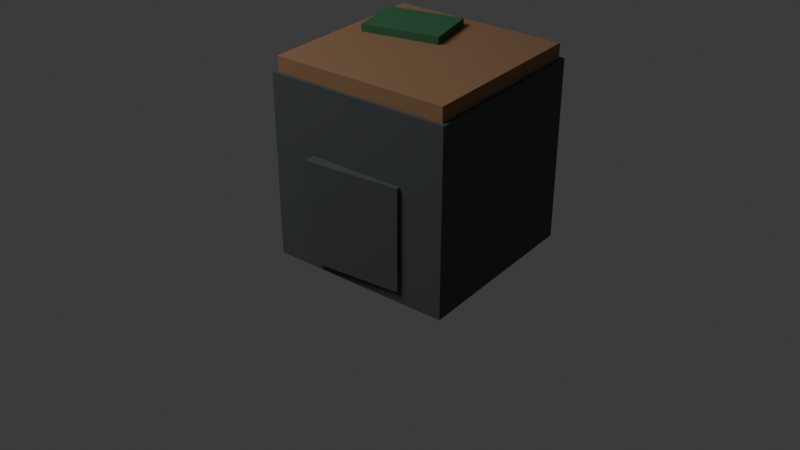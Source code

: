 # Source: df_cliff_side_a.blend  (saved by Blender 5.1.30; exported with 4.5.12 LTS)
import bpy
from mathutils import Matrix  # noqa: F401  (used for matrix-valued properties, if any)

bpy.ops.wm.read_factory_settings(use_empty=True)
scene = bpy.context.scene
scene.name = 'Scene'

# ---- collections
col_collection = bpy.data.collections.new('Collection'); scene.collection.children.link(col_collection)

# ---- materials (node trees are filled in below, after node groups)
mat_dark_rock = bpy.data.materials.new('dark_rock')
mat_dark_rock.diffuse_color = (0.08, 0.09, 0.09, 1.0)
mat_muddy_dirt = bpy.data.materials.new('muddy_dirt')
mat_muddy_dirt.diffuse_color = (0.32, 0.18, 0.09, 1.0)
mat_dark_moss = bpy.data.materials.new('dark_moss')
mat_dark_moss.diffuse_color = (0.04, 0.16, 0.07, 1.0)

# ---- material node trees
mat_dark_rock.use_nodes = True; mat_dark_rock.node_tree.nodes.clear()
_N = mat_dark_rock.node_tree.nodes; _L = mat_dark_rock.node_tree.links
n0 = _N.new('ShaderNodeBsdfPrincipled'); n0.name = 'Principled BSDF'; n0.location = (-200, 100)
n0.inputs[0].default_value = (0.08, 0.09, 0.09, 1.0)
n0.inputs[2].default_value = 0.92
n1 = _N.new('ShaderNodeOutputMaterial'); n1.name = 'Material Output'; n1.location = (200, 100)
_L.new(n0.outputs[0], n1.inputs[0])
n1.is_active_output = True
mat_muddy_dirt.use_nodes = True; mat_muddy_dirt.node_tree.nodes.clear()
_N = mat_muddy_dirt.node_tree.nodes; _L = mat_muddy_dirt.node_tree.links
n0 = _N.new('ShaderNodeBsdfPrincipled'); n0.name = 'Principled BSDF'; n0.location = (-200, 100)
n0.inputs[0].default_value = (0.32, 0.18, 0.09, 1.0)
n0.inputs[2].default_value = 0.92
n1 = _N.new('ShaderNodeOutputMaterial'); n1.name = 'Material Output'; n1.location = (200, 100)
_L.new(n0.outputs[0], n1.inputs[0])
n1.is_active_output = True
mat_dark_moss.use_nodes = True; mat_dark_moss.node_tree.nodes.clear()
_N = mat_dark_moss.node_tree.nodes; _L = mat_dark_moss.node_tree.links
n0 = _N.new('ShaderNodeBsdfPrincipled'); n0.name = 'Principled BSDF'; n0.location = (-200, 100)
n0.inputs[0].default_value = (0.04, 0.16, 0.07, 1.0)
n0.inputs[2].default_value = 0.92
n1 = _N.new('ShaderNodeOutputMaterial'); n1.name = 'Material Output'; n1.location = (200, 100)
_L.new(n0.outputs[0], n1.inputs[0])
n1.is_active_output = True

# ---- world
world_world = bpy.data.worlds.new('World'); scene.world = world_world
world_world.use_nodes = True; world_world.node_tree.nodes.clear()
_N = world_world.node_tree.nodes; _L = world_world.node_tree.links
n0 = _N.new('ShaderNodeOutputWorld'); n0.name = 'World Output'; n0.location = (200, 100)
n1 = _N.new('ShaderNodeBackground'); n1.name = 'Background'; n1.location = (-200, 100)
n1.inputs[0].default_value = (0.05088, 0.05088, 0.05088, 1.0)
_L.new(n1.outputs[0], n0.inputs[0])
n0.is_active_output = True
world_world.color = (0.05088, 0.05088, 0.05088)
world_world.sun_shadow_jitter_overblur = 0.0

# ---- cameras
cam_camera_001 = bpy.data.cameras.new('Camera.001')

# ---- lights
light_area = bpy.data.lights.new('Area', 'AREA')
light_area.energy = 300.0
light_area.size = 4.0
light_area.size_y = 1.0

# ---- meshes
me_cube_001 = bpy.data.meshes.new('Cube.001')
me_cube_001.from_pydata([(-0.5, -0.5, -0.5), (-0.5, -0.5, 0.5), (-0.5, 0.5, -0.5), (-0.5, 0.5, 0.5), (0.5, -0.5, -0.5), (0.5, -0.5, 0.5), (0.5, 0.5, -0.5), (0.5, 0.5, 0.5)], [], [(0, 1, 3, 2), (2, 3, 7, 6), (6, 7, 5, 4), (4, 5, 1, 0), (2, 6, 4, 0), (7, 3, 1, 5)])
_uv = me_cube_001.uv_layers.new(name='UVMap')
_uv.uv.foreach_set('vector', [0.375, 0.0, 0.625, 0.0, 0.625, 0.25, 0.375, 0.25, 0.375, 0.25, 0.625, 0.25, 0.625, 0.5, 0.375, 0.5, 0.375, 0.5, 0.625, 0.5, 0.625, 0.75, 0.375, 0.75, 0.375, 0.75, 0.625, 0.75, 0.625, 1.0, 0.375, 1.0, 0.125, 0.5, 0.375, 0.5, 0.375, 0.75, 0.125, 0.75, 0.625, 0.5, 0.875, 0.5, 0.875, 0.75, 0.625, 0.75])
me_cube_001.materials.append(mat_dark_rock)
me_cube_001.update()
me_cube_002 = bpy.data.meshes.new('Cube.002')
me_cube_002.from_pydata([(-0.48, -0.48, -0.04), (-0.48, -0.48, 0.04), (-0.48, 0.48, -0.04), (-0.48, 0.48, 0.04), (0.48, -0.48, -0.04), (0.48, -0.48, 0.04), (0.48, 0.48, -0.04), (0.48, 0.48, 0.04)], [], [(0, 1, 3, 2), (2, 3, 7, 6), (6, 7, 5, 4), (4, 5, 1, 0), (2, 6, 4, 0), (7, 3, 1, 5)])
_uv = me_cube_002.uv_layers.new(name='UVMap')
_uv.uv.foreach_set('vector', [0.375, 0.0, 0.625, 0.0, 0.625, 0.25, 0.375, 0.25, 0.375, 0.25, 0.625, 0.25, 0.625, 0.5, 0.375, 0.5, 0.375, 0.5, 0.625, 0.5, 0.625, 0.75, 0.375, 0.75, 0.375, 0.75, 0.625, 0.75, 0.625, 1.0, 0.375, 1.0, 0.125, 0.5, 0.375, 0.5, 0.375, 0.75, 0.125, 0.75, 0.625, 0.5, 0.875, 0.5, 0.875, 0.75, 0.625, 0.75])
me_cube_002.materials.append(mat_muddy_dirt)
me_cube_002.update()
me_cube_003 = bpy.data.meshes.new('Cube.003')
me_cube_003.from_pydata([(-0.21, -0.15, -0.02), (-0.21, -0.15, 0.02), (-0.21, 0.15, -0.02), (-0.21, 0.15, 0.02), (0.21, -0.15, -0.02), (0.21, -0.15, 0.02), (0.21, 0.15, -0.02), (0.21, 0.15, 0.02)], [], [(0, 1, 3, 2), (2, 3, 7, 6), (6, 7, 5, 4), (4, 5, 1, 0), (2, 6, 4, 0), (7, 3, 1, 5)])
_uv = me_cube_003.uv_layers.new(name='UVMap')
_uv.uv.foreach_set('vector', [0.375, 0.0, 0.625, 0.0, 0.625, 0.25, 0.375, 0.25, 0.375, 0.25, 0.625, 0.25, 0.625, 0.5, 0.375, 0.5, 0.375, 0.5, 0.625, 0.5, 0.625, 0.75, 0.375, 0.75, 0.375, 0.75, 0.625, 0.75, 0.625, 1.0, 0.375, 1.0, 0.125, 0.5, 0.375, 0.5, 0.375, 0.75, 0.125, 0.75, 0.625, 0.5, 0.875, 0.5, 0.875, 0.75, 0.625, 0.75])
me_cube_003.materials.append(mat_dark_moss)
me_cube_003.update()
me_cube_004 = bpy.data.meshes.new('Cube.004')
me_cube_004.from_pydata([(-0.26, -0.06, -0.28), (-0.26, -0.06, 0.28), (-0.26, 0.06, -0.28), (-0.26, 0.06, 0.28), (0.26, -0.06, -0.28), (0.26, -0.06, 0.28), (0.26, 0.06, -0.28), (0.26, 0.06, 0.28)], [], [(0, 1, 3, 2), (2, 3, 7, 6), (6, 7, 5, 4), (4, 5, 1, 0), (2, 6, 4, 0), (7, 3, 1, 5)])
_uv = me_cube_004.uv_layers.new(name='UVMap')
_uv.uv.foreach_set('vector', [0.375, 0.0, 0.625, 0.0, 0.625, 0.25, 0.375, 0.25, 0.375, 0.25, 0.625, 0.25, 0.625, 0.5, 0.375, 0.5, 0.375, 0.5, 0.625, 0.5, 0.625, 0.75, 0.375, 0.75, 0.375, 0.75, 0.625, 0.75, 0.625, 1.0, 0.375, 1.0, 0.125, 0.5, 0.375, 0.5, 0.375, 0.75, 0.125, 0.75, 0.625, 0.5, 0.875, 0.5, 0.875, 0.75, 0.625, 0.75])
me_cube_004.materials.append(mat_dark_rock)
me_cube_004.update()

# ---- objects
ob_mass = bpy.data.objects.new('mass', me_cube_001)
ob_mud_cap = bpy.data.objects.new('mud_cap', me_cube_002)
ob_moss = bpy.data.objects.new('moss', me_cube_003)
ob_front_break = bpy.data.objects.new('front_break', me_cube_004)
ob_area = bpy.data.objects.new('Area', light_area)
ob_camera = bpy.data.objects.new('Camera', cam_camera_001)

# ---- transforms, parenting, visibility, modifiers, constraints
ob_mass.location = (0.0, 0.0, 0.5)
ob_mud_cap.location = (0.0, 0.0, 1.04)
ob_moss.location = (-0.2, 0.2, 1.1)
ob_moss.rotation_euler = (0.0, 0.0, 0.2)
ob_front_break.location = (0.0, -0.48, 0.35)
ob_front_break.rotation_euler = (0.0, 0.0, 0.08)
ob_area.location = (-3.0, -4.0, 6.0)
ob_camera.location = (3.0, -4.0, 3.0)
ob_camera.rotation_euler = (1.047, 0.0, 0.6632)

# ---- collection membership
col_collection.objects.link(ob_mass)
col_collection.objects.link(ob_mud_cap)
col_collection.objects.link(ob_moss)
col_collection.objects.link(ob_front_break)
col_collection.objects.link(ob_area)
col_collection.objects.link(ob_camera)

# ---- scene / render settings (as saved in the file)
scene.camera = ob_camera
scene.frame_start = 1; scene.frame_end = 250; scene.frame_set(1)
scene.render.engine = 'BLENDER_EEVEE_NEXT'
scene.render.bake_bias = 0.0
scene.render.bake_samples = 0
scene.cycles.sampling_pattern = 'TABULATED_SOBOL'
scene.eevee.use_volume_custom_range = False
bpy.context.view_layer.update()
